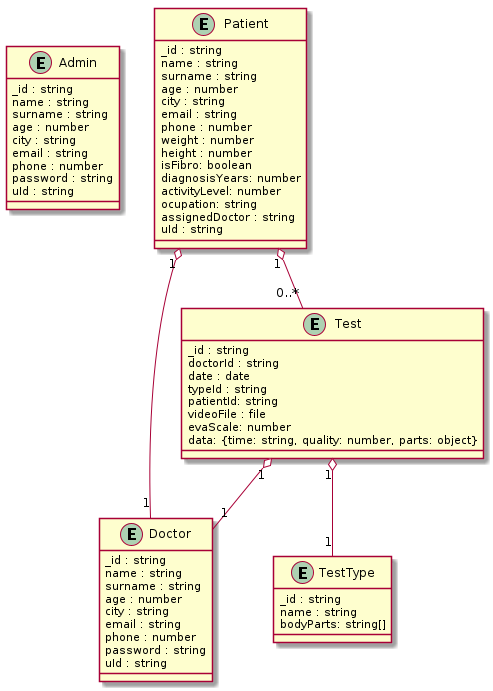

The diagram above was rendered by PlantUML. Its source (embedded in the PNG):
@startuml

entity Admin{
_id : string
name : string
surname : string
age : number
city : string 
email : string
phone : number
password : string
uId : string
}

entity Doctor{
_id : string
name : string
surname : string
age : number
city : string 
email : string
phone : number
password : string
uId : string
}

entity Patient{
_id : string
name : string
surname : string
age : number
city : string 
email : string
phone : number
weight : number
height : number
isFibro: boolean
diagnosisYears: number
activityLevel: number
ocupation: string
assignedDoctor : string
uId : string
}

entity Test {
_id : string
doctorId : string
date : date
typeId : string
patientId: string
videoFile : file
evaScale: number
data: {time: string, quality: number, parts: object}
}

entity TestType {
_id : string
name : string
bodyParts: string[]
}


Patient "1" o-- "1" Doctor
Patient "1" o-- "0..*" Test
Test "1" o-- "1" Doctor
Test "1" o-- "1" TestType

@enduml